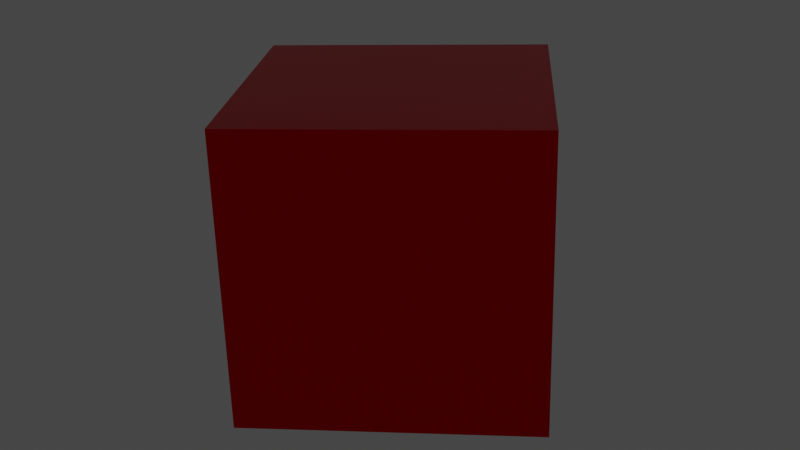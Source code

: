 # Source: Scale_In_Scale_Out_Trail.blend  (saved by Blender 3.6.11; exported with 4.5.12 LTS)
import bpy
from mathutils import Matrix  # noqa: F401  (used for matrix-valued properties, if any)

bpy.ops.wm.read_factory_settings(use_empty=True)
scene = bpy.context.scene
scene.name = 'Scene'

# ---- collections
col_collection = bpy.data.collections.new('Collection'); scene.collection.children.link(col_collection)

# ---- materials (node trees are filled in below, after node groups)
mat_material_001 = bpy.data.materials.new('Material.001')
mat_material_001.use_transparent_shadow = False

# ---- material node trees
mat_material_001.use_nodes = True; mat_material_001.node_tree.nodes.clear()
_N = mat_material_001.node_tree.nodes; _L = mat_material_001.node_tree.links
n0 = _N.new('ShaderNodeBsdfPrincipled'); n0.name = 'Principled BSDF'; n0.location = (10, 300)
n0.distribution = 'GGX'
n0.subsurface_method = 'RANDOM_WALK_SKIN'
n0.inputs[0].default_value = (0.8, 0.0, 0.005167, 1.0)
n0.inputs[1].default_value = 0.6978
n0.inputs[2].default_value = 0.2914
n0.inputs[3].default_value = 1.45
n0.inputs[13].default_value = 0.2194
n0.inputs[14].default_value = (0.9822, 0.9109, 0.9113, 1.0)
n0.inputs[27].default_value = (0.0, 0.0, 0.0, 1.0)
n0.inputs[28].default_value = 1.0
n1 = _N.new('ShaderNodeOutputMaterial'); n1.name = 'Material Output'; n1.location = (300, 300)
_L.new(n0.outputs[0], n1.inputs[0])
n1.is_active_output = True

# ---- world
world_world = bpy.data.worlds.new('World'); scene.world = world_world
world_world.use_nodes = True; world_world.node_tree.nodes.clear()
_N = world_world.node_tree.nodes; _L = world_world.node_tree.links
n0 = _N.new('ShaderNodeOutputWorld'); n0.name = 'World Output'; n0.location = (300, 300)
n1 = _N.new('ShaderNodeBackground'); n1.name = 'Background'; n1.location = (10, 300)
n1.inputs[0].default_value = (0.05088, 0.05088, 0.05088, 1.0)
_L.new(n1.outputs[0], n0.inputs[0])
n0.is_active_output = True
world_world.color = (0.05088, 0.05088, 0.05088)
world_world.use_sun_shadow = False
world_world.sun_shadow_jitter_overblur = 0.0

# ---- lights
light_sun = bpy.data.lights.new('Sun', 'SUN')
light_sun.color = (0.4222, 0.5752, 1.0)
light_sun.transmission_factor = 0.0
light_sun.use_shadow = False
light_sun.energy = 2.53
light_point = bpy.data.lights.new('Point', 'POINT')
light_point.transmission_factor = 0.0
light_point.energy = 249.3
light_point.shadow_soft_size = 37.85
light_point.shadow_maximum_resolution = 0.006
light_point.use_absolute_resolution = True

# ---- meshes
me_cube_001 = bpy.data.meshes.new('Cube.001')
me_cube_001.from_pydata([(-1.0, -1.0, -1.0), (-1.0, -1.0, 1.0), (-1.0, 1.0, -1.0), (-1.0, 1.0, 1.0), (1.0, -1.0, -1.0), (1.0, -1.0, 1.0), (1.0, 1.0, -1.0), (1.0, 1.0, 1.0)], [], [(0, 1, 3, 2), (2, 3, 7, 6), (6, 7, 5, 4), (4, 5, 1, 0), (2, 6, 4, 0), (7, 3, 1, 5)])
_uv = me_cube_001.uv_layers.new(name='UVMap')
_uv.uv.foreach_set('vector', [0.375, 0.0, 0.625, 0.0, 0.625, 0.25, 0.375, 0.25, 0.375, 0.25, 0.625, 0.25, 0.625, 0.5, 0.375, 0.5, 0.375, 0.5, 0.625, 0.5, 0.625, 0.75, 0.375, 0.75, 0.375, 0.75, 0.625, 0.75, 0.625, 1.0, 0.375, 1.0, 0.125, 0.5, 0.375, 0.5, 0.375, 0.75, 0.125, 0.75, 0.625, 0.5, 0.875, 0.5, 0.875, 0.75, 0.625, 0.75])
me_cube_001.materials.append(mat_material_001)
me_cube_001.update()

# ---- objects
ob_cube = bpy.data.objects.new('Cube', me_cube_001)
ob_sun = bpy.data.objects.new('Sun', light_sun)
ob_point = bpy.data.objects.new('Point', light_point)

# ---- transforms, parenting, visibility, modifiers, constraints
ob_cube.location = (0.0781, -0.04615, 0.854)
ob_cube.rotation_euler = (-8.27, -1.49, 8.873)
ob_cube.scale = (1.711, 1.711, 1.711)
ob_sun.location = (7.328, -13.52, 22.53)
ob_sun.rotation_euler = (-2.803, -0.5634, 1.138)
ob_point.location = (6.571, 18.32, 20.11)

# ---- collection membership
col_collection.objects.link(ob_cube)
col_collection.objects.link(ob_sun)
col_collection.objects.link(ob_point)

# ---- scene / render settings (as saved in the file)
scene.frame_start = 1; scene.frame_end = 250; scene.frame_set(0)
scene.render.engine = 'BLENDER_EEVEE_NEXT'
scene.cycles.sampling_pattern = 'TABULATED_SOBOL'
scene.view_settings.view_transform = 'Filmic'
bpy.context.view_layer.update()

# ---- added for rendering (the .blend has no active camera): camera
cam_auto = bpy.data.cameras.new('AutoCamera')
cam_auto.lens = 50.0
cam_auto.sensor_width = 36.0
cam_auto.clip_end = 1000.0
ob_auto_camera = bpy.data.objects.new('AutoCamera', cam_auto)
scene.collection.objects.link(ob_auto_camera)
ob_auto_camera.location = (7.42895, -8.86717, 6.73465)
ob_auto_camera.rotation_euler = (1.09748, -7.21219e-08, 0.694738)
scene.camera = ob_auto_camera
bpy.context.view_layer.update()
